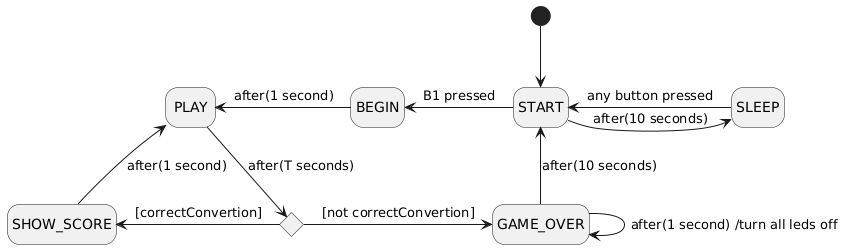

The diagram above was rendered by PlantUML. Its source (embedded in the PNG):
@startuml
hide empty description

state START

state BEGIN

state PLAY

state SHOW_SCORE

state GAME_OVER

state choice <<choice>>

state SLEEP


[*] -down-> START

START -left-> BEGIN : B1 pressed

START -right-> SLEEP : after(10 seconds)

BEGIN -left-> PLAY : after(1 second)

PLAY -down-> choice: after(T seconds)

choice -left-> SHOW_SCORE : [correctConvertion]

choice -right-> GAME_OVER : [not correctConvertion]

SHOW_SCORE -up-> PLAY : after(1 second)

GAME_OVER -right-> GAME_OVER : after(1 second) /turn all leds off

GAME_OVER -up-> START : after(10 seconds)

SLEEP -left-> START : any button pressed
@enduml